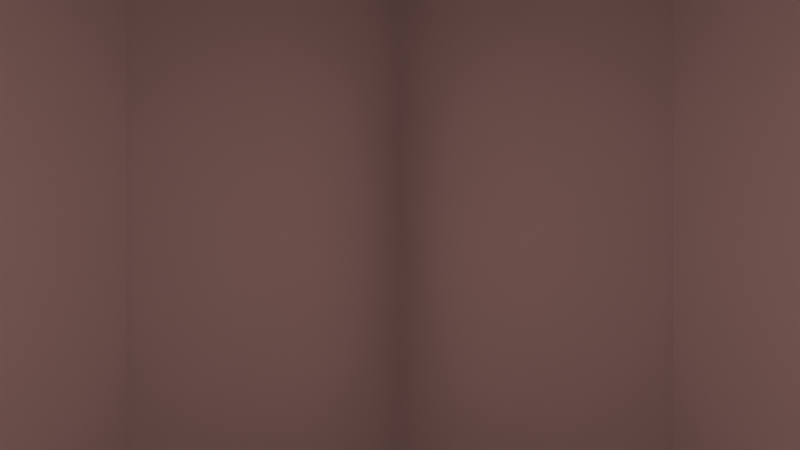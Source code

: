# Source: quake3_TEMPLATE_UZU_2025.blend  (saved by Blender 4.3.34; exported with 4.5.12 LTS)
import bpy
from mathutils import Matrix  # noqa: F401  (used for matrix-valued properties, if any)

bpy.ops.wm.read_factory_settings(use_empty=True)
scene = bpy.context.scene
scene.name = 'Scene'

# ---- collections
col_guides = bpy.data.collections.new('Guides'); scene.collection.children.link(col_guides)
col_tags = bpy.data.collections.new('Tags'); scene.collection.children.link(col_tags)
col_surfaces = bpy.data.collections.new('Surfaces'); scene.collection.children.link(col_surfaces)
col_md2_md5 = bpy.data.collections.new('md2_md5'); scene.collection.children.link(col_md2_md5)

# ---- images (referenced by path relative to the original .blend; pixels are not part of the script)
import os
ASSET_DIR = os.environ.get("B2B_ASSET_DIR", "")  # directory of the original .blend (textures are referenced by path, not embedded)
HERE = os.path.dirname(os.path.abspath(__file__))  # packed textures are extracted next to this script under _unpacked/

def load_image(name, relpath, width, height, colorspace="sRGB"):
    """Load a texture the original file referenced (path relative to the .blend, or extracted next to this script)."""
    p = next((c for c in (os.path.join(HERE, relpath), os.path.join(ASSET_DIR, relpath)) if relpath and os.path.exists(c)), "")
    if p:
        img = bpy.data.images.load(p, check_existing=True)
        img.name = name
    else:  # same state as the original file: an image datablock whose file is absent (Cycles renders it pink)
        img = bpy.data.images.new(name, width, height)
        img.source = "FILE"
        img.filepath = "//" + (relpath or name)
    img.colorspace_settings.name = colorspace
    return img
img_skin = load_image('skin', '_unpacked/skin.3997b545.png', 256, 256, 'sRGB')

# ---- materials (node trees are filled in below, after node groups)
mat_skin = bpy.data.materials.new('skin')
mat_skin.use_transparent_shadow = False

# ---- node groups
ng_attributesplitter = bpy.data.node_groups.new('AttributeSplitter', 'ShaderNodeTree')
_s = ng_attributesplitter.interface.new_socket(name='Result', in_out='OUTPUT', socket_type='NodeSocketColor')
_s.default_value = (0.8, 0.8, 0.8, 1.0)
_s = ng_attributesplitter.interface.new_socket(name='Attribute', in_out='INPUT', socket_type='NodeSocketVector')
_s.min_value = -1e+04
_s.max_value = 1e+04
_s = ng_attributesplitter.interface.new_socket(name='0.0', in_out='INPUT', socket_type='NodeSocketColor')
_s.default_value = (0.214, 0.214, 0.214, 1.0)
_s = ng_attributesplitter.interface.new_socket(name='0.1', in_out='INPUT', socket_type='NodeSocketColor')
_s = ng_attributesplitter.interface.new_socket(name='0.2', in_out='INPUT', socket_type='NodeSocketColor')
_s = ng_attributesplitter.interface.new_socket(name='0.3', in_out='INPUT', socket_type='NodeSocketColor')
_s = ng_attributesplitter.interface.new_socket(name='0.4', in_out='INPUT', socket_type='NodeSocketColor')
_s = ng_attributesplitter.interface.new_socket(name='0.5', in_out='INPUT', socket_type='NodeSocketColor')
_s = ng_attributesplitter.interface.new_socket(name='0.6', in_out='INPUT', socket_type='NodeSocketColor')
_s = ng_attributesplitter.interface.new_socket(name='0.7', in_out='INPUT', socket_type='NodeSocketColor')
_s = ng_attributesplitter.interface.new_socket(name='0.8', in_out='INPUT', socket_type='NodeSocketColor')
_s = ng_attributesplitter.interface.new_socket(name='0.9', in_out='INPUT', socket_type='NodeSocketColor')
_s = ng_attributesplitter.interface.new_socket(name='1.0', in_out='INPUT', socket_type='NodeSocketColor')
ng_attributesplitter.interface.new_panel('Mask')
_s = ng_attributesplitter.interface.new_socket(name='0.0', in_out='OUTPUT', socket_type='NodeSocketFloat')
_s = ng_attributesplitter.interface.new_socket(name='0.1', in_out='OUTPUT', socket_type='NodeSocketFloat')
_s = ng_attributesplitter.interface.new_socket(name='0.2', in_out='OUTPUT', socket_type='NodeSocketFloat')
_s = ng_attributesplitter.interface.new_socket(name='0.3', in_out='OUTPUT', socket_type='NodeSocketFloat')
_s = ng_attributesplitter.interface.new_socket(name='0.4', in_out='OUTPUT', socket_type='NodeSocketFloat')
_s = ng_attributesplitter.interface.new_socket(name='0.5', in_out='OUTPUT', socket_type='NodeSocketFloat')
_s = ng_attributesplitter.interface.new_socket(name='0.6', in_out='OUTPUT', socket_type='NodeSocketFloat')
_s = ng_attributesplitter.interface.new_socket(name='0.7', in_out='OUTPUT', socket_type='NodeSocketFloat')
_s = ng_attributesplitter.interface.new_socket(name='0.8', in_out='OUTPUT', socket_type='NodeSocketFloat')
_s = ng_attributesplitter.interface.new_socket(name='0.9', in_out='OUTPUT', socket_type='NodeSocketFloat')
_s = ng_attributesplitter.interface.new_socket(name='1.0', in_out='OUTPUT', socket_type='NodeSocketFloat')
_N = ng_attributesplitter.nodes; _L = ng_attributesplitter.links
n0 = _N.new('NodeGroupOutput'); n0.name = 'Group Output'; n0.location = (2044, -54)
n1 = _N.new('NodeGroupInput'); n1.name = 'Group Input'; n1.location = (-1518, 426)
n2 = _N.new('ShaderNodeMix'); n2.name = 'Mix'; n2.location = (-320, 781)
n2.data_type = 'RGBA'
n3 = _N.new('ShaderNodeSeparateXYZ'); n3.name = 'Separate XYZ'; n3.location = (-1043, 517)
n4 = _N.new('ShaderNodeMath'); n4.name = 'Math.001'; n4.location = (-775, 886)
n4.operation = 'COMPARE'
n4.inputs[1].default_value = 0.01
n4.inputs[2].default_value = 0.005
n5 = _N.new('ShaderNodeMath'); n5.name = 'Math.002'; n5.location = (-760, 701)
n5.operation = 'COMPARE'
n5.inputs[1].default_value = 0.03
n5.inputs[2].default_value = 0.005
n6 = _N.new('ShaderNodeMath'); n6.name = 'Math.003'; n6.location = (-768, 517)
n6.operation = 'COMPARE'
n6.inputs[1].default_value = 0.07
n6.inputs[2].default_value = 0.005
n7 = _N.new('ShaderNodeMath'); n7.name = 'Math.004'; n7.location = (-770, 322)
n7.operation = 'COMPARE'
n7.inputs[1].default_value = 0.13
n7.inputs[2].default_value = 0.005
n8 = _N.new('ShaderNodeMath'); n8.name = 'Math.005'; n8.location = (-764, 131)
n8.operation = 'COMPARE'
n8.inputs[1].default_value = 0.21
n8.inputs[2].default_value = 0.005
n9 = _N.new('ShaderNodeMath'); n9.name = 'Math.006'; n9.location = (-766, -64)
n9.operation = 'COMPARE'
n9.inputs[1].default_value = 0.32
n9.inputs[2].default_value = 0.005
n10 = _N.new('ShaderNodeMath'); n10.name = 'Math.007'; n10.location = (-757, -276)
n10.operation = 'COMPARE'
n10.inputs[1].default_value = 0.45
n10.inputs[2].default_value = 0.005
n11 = _N.new('ShaderNodeMath'); n11.name = 'Math.008'; n11.location = (-753, -495)
n11.operation = 'COMPARE'
n11.inputs[1].default_value = 0.6
n11.inputs[2].default_value = 0.005
n12 = _N.new('ShaderNodeMath'); n12.name = 'Math.009'; n12.location = (-751, -688)
n12.operation = 'COMPARE'
n12.inputs[1].default_value = 0.78
n12.inputs[2].default_value = 0.005
n13 = _N.new('ShaderNodeMath'); n13.name = 'Math.010'; n13.location = (-757, -890)
n13.operation = 'COMPARE'
n13.inputs[1].default_value = 1.0
n13.inputs[2].default_value = 0.005
n14 = _N.new('NodeReroute'); n14.name = 'Reroute'; n14.location = (-872, 255)
n14.width = 16
n14.socket_idname = 'NodeSocketFloat'
n15 = _N.new('ShaderNodeMix'); n15.name = 'Mix.001'; n15.location = (-102, 704)
n15.data_type = 'RGBA'
n16 = _N.new('ShaderNodeMix'); n16.name = 'Mix.002'; n16.location = (65, 705)
n16.data_type = 'RGBA'
n17 = _N.new('ShaderNodeMix'); n17.name = 'Mix.003'; n17.location = (299, 624)
n17.data_type = 'RGBA'
n18 = _N.new('ShaderNodeMix'); n18.name = 'Mix.004'; n18.location = (530, 551)
n18.data_type = 'RGBA'
n19 = _N.new('ShaderNodeMix'); n19.name = 'Mix.005'; n19.location = (725, 454)
n19.data_type = 'RGBA'
n20 = _N.new('ShaderNodeMix'); n20.name = 'Mix.006'; n20.location = (912, 344)
n20.data_type = 'RGBA'
n21 = _N.new('ShaderNodeMix'); n21.name = 'Mix.007'; n21.location = (1110, 293)
n21.data_type = 'RGBA'
n22 = _N.new('ShaderNodeMix'); n22.name = 'Mix.008'; n22.location = (1323, 239)
n22.data_type = 'RGBA'
n23 = _N.new('ShaderNodeMix'); n23.name = 'Mix.009'; n23.location = (1602, 144)
n23.data_type = 'RGBA'
n24 = _N.new('ShaderNodeMath'); n24.name = 'Math'; n24.location = (-482, 1080)
n24.operation = 'LESS_THAN'
n24.inputs[1].default_value = 2.98e-08
_L.new(n14.outputs[0], n7.inputs[0])
_L.new(n14.outputs[0], n11.inputs[0])
_L.new(n20.outputs[2], n21.inputs[6])
_L.new(n14.outputs[0], n4.inputs[0])
_L.new(n7.outputs[0], n17.inputs[0])
_L.new(n19.outputs[2], n20.inputs[6])
_L.new(n14.outputs[0], n5.inputs[0])
_L.new(n14.outputs[0], n9.inputs[0])
_L.new(n16.outputs[2], n17.inputs[6])
_L.new(n21.outputs[2], n22.inputs[6])
_L.new(n17.outputs[2], n18.inputs[6])
_L.new(n6.outputs[0], n16.inputs[0])
_L.new(n9.outputs[0], n19.inputs[0])
_L.new(n14.outputs[0], n10.inputs[0])
_L.new(n5.outputs[0], n15.inputs[0])
_L.new(n15.outputs[2], n16.inputs[6])
_L.new(n22.outputs[2], n23.inputs[6])
_L.new(n4.outputs[0], n2.inputs[0])
_L.new(n14.outputs[0], n8.inputs[0])
_L.new(n18.outputs[2], n19.inputs[6])
_L.new(n10.outputs[0], n20.inputs[0])
_L.new(n11.outputs[0], n21.inputs[0])
_L.new(n14.outputs[0], n13.inputs[0])
_L.new(n14.outputs[0], n12.inputs[0])
_L.new(n8.outputs[0], n18.inputs[0])
_L.new(n13.outputs[0], n23.inputs[0])
_L.new(n12.outputs[0], n22.inputs[0])
_L.new(n3.outputs[0], n14.inputs[0])
_L.new(n2.outputs[2], n15.inputs[6])
_L.new(n14.outputs[0], n6.inputs[0])
_L.new(n1.outputs[0], n3.inputs[0])
_L.new(n23.outputs[2], n0.inputs[0])
_L.new(n1.outputs[2], n2.inputs[7])
_L.new(n1.outputs[3], n15.inputs[7])
_L.new(n1.outputs[4], n16.inputs[7])
_L.new(n1.outputs[5], n17.inputs[7])
_L.new(n1.outputs[6], n18.inputs[7])
_L.new(n1.outputs[7], n19.inputs[7])
_L.new(n1.outputs[8], n20.inputs[7])
_L.new(n1.outputs[9], n21.inputs[7])
_L.new(n1.outputs[10], n22.inputs[7])
_L.new(n1.outputs[11], n23.inputs[7])
_L.new(n1.outputs[1], n2.inputs[6])
_L.new(n4.outputs[0], n0.inputs[2])
_L.new(n5.outputs[0], n0.inputs[3])
_L.new(n6.outputs[0], n0.inputs[4])
_L.new(n7.outputs[0], n0.inputs[5])
_L.new(n8.outputs[0], n0.inputs[6])
_L.new(n9.outputs[0], n0.inputs[7])
_L.new(n10.outputs[0], n0.inputs[8])
_L.new(n11.outputs[0], n0.inputs[9])
_L.new(n12.outputs[0], n0.inputs[10])
_L.new(n13.outputs[0], n0.inputs[11])
_L.new(n3.outputs[0], n24.inputs[0])
_L.new(n24.outputs[0], n0.inputs[1])
n0.is_active_output = True
ng_ccmixerv10_lite = bpy.data.node_groups.new('CCMixerV10_Lite', 'ShaderNodeTree')
_s = ng_ccmixerv10_lite.interface.new_socket(name='Color', in_out='OUTPUT', socket_type='NodeSocketColor')
_s.default_value = (0.8, 0.8, 0.8, 1.0)
_s = ng_ccmixerv10_lite.interface.new_socket(name='Color', in_out='INPUT', socket_type='NodeSocketColor')
_s.default_value = (0.8, 0.8, 0.8, 1.0)
_s = ng_ccmixerv10_lite.interface.new_socket(name='Base Color', in_out='INPUT', socket_type='NodeSocketColor')
_s.default_value = (0.435, 0.435, 0.435, 1.0)
_s.description = '0.435 is default'
ng_ccmixerv10_lite.interface.new_panel('Shading Settings')
_s = ng_ccmixerv10_lite.interface.new_socket(name='Factor', in_out='INPUT', socket_type='NodeSocketFloat')
_s.default_value = 10.0
_s.min_value = 0.1
_s.max_value = 20.0
_s.description = '10 is default'
_s = ng_ccmixerv10_lite.interface.new_socket(name='Hue Offset', in_out='INPUT', socket_type='NodeSocketInt')
_s.min_value = -5
_s.max_value = 4
_s.description = '0 is default'
_s = ng_ccmixerv10_lite.interface.new_socket(name='Value', in_out='INPUT', socket_type='NodeSocketFloat')
_s.default_value = 1.0
_s.min_value = 0.3
_s.max_value = 1.0
_s.description = '1 is default'
_s = ng_ccmixerv10_lite.interface.new_socket(name='Cold/Warm', in_out='INPUT', socket_type='NodeSocketFloat')
_s.subtype = 'FACTOR'
_s.default_value = 1.0
_s.min_value = 0.0
_s.max_value = 1.0
_N = ng_ccmixerv10_lite.nodes; _L = ng_ccmixerv10_lite.links
n0 = _N.new('NodeGroupOutput'); n0.name = 'Group Output'; n0.location = (-946, -97)
n1 = _N.new('NodeGroupInput'); n1.name = 'Group Input'; n1.location = (-3290, -366)
n2 = _N.new('ShaderNodeMix'); n2.name = 'Mix'; n2.location = (-1182, -74)
n2.data_type = 'RGBA'
n2.blend_type = 'MULTIPLY'
n3 = _N.new('ShaderNodeMix'); n3.name = 'Mix.004'; n3.location = (-1965, -326)
n3.data_type = 'RGBA'
n3.blend_type = 'BURN'
n4 = _N.new('ShaderNodeMath'); n4.name = 'Math'; n4.location = (-2310, -240)
n4.operation = 'SUBTRACT'
n4.inputs[0].default_value = 1.0
n4.inputs[1].default_value = 0.9
n5 = _N.new('ShaderNodeMix'); n5.name = 'Mix.005'; n5.location = (-1433, -453)
n5.data_type = 'RGBA'
n5.blend_type = 'SOFT_LIGHT'
n6 = _N.new('ShaderNodeMath'); n6.name = 'Math.001'; n6.location = (-2021, -589)
n6.operation = 'MULTIPLY'
n7 = _N.new('ShaderNodeHueSaturation'); n7.name = 'Hue/Saturation/Value'; n7.location = (-1862, -756)
n8 = _N.new('ShaderNodeMapRange'); n8.name = 'Map Range'; n8.location = (-2985, -723)
n8.hide = True
n8.inputs[1].default_value = 10.0
n8.inputs[2].default_value = 20.0
n9 = _N.new('ShaderNodeMath'); n9.name = 'Math.002'; n9.location = (-2706, -709)
n9.hide = True
n9.inputs[1].default_value = 1.0
n10 = _N.new('ShaderNodeMapRange'); n10.name = 'Map Range.002'; n10.location = (-2511, -844)
n10.inputs[1].default_value = -5.0
n10.inputs[2].default_value = 5.0
n11 = _N.new('NodeReroute'); n11.name = 'Reroute'; n11.location = (-2333, -502)
n11.width = 16
n12 = _N.new('ShaderNodeBrightContrast'); n12.name = 'Brightness/Contrast'; n12.location = (-2874, -193)
n12.inputs[1].default_value = 0.59
n12.inputs[2].default_value = 0.23
n13 = _N.new('NodeReroute'); n13.name = 'Reroute.001'; n13.location = (-2106, -373)
n13.width = 16
n13.socket_idname = 'NodeSocketFloat'
_L.new(n11.outputs[0], n2.inputs[7])
_L.new(n11.outputs[0], n3.inputs[7])
_L.new(n5.outputs[2], n2.inputs[6])
_L.new(n1.outputs[0], n3.inputs[6])
_L.new(n3.outputs[2], n5.inputs[6])
_L.new(n6.outputs[0], n5.inputs[0])
_L.new(n13.outputs[0], n6.inputs[1])
_L.new(n1.outputs[2], n6.inputs[0])
_L.new(n11.outputs[0], n7.inputs[4])
_L.new(n7.outputs[0], n5.inputs[7])
_L.new(n8.outputs[0], n9.inputs[0])
_L.new(n9.outputs[0], n7.inputs[1])
_L.new(n1.outputs[4], n7.inputs[2])
_L.new(n1.outputs[2], n8.inputs[0])
_L.new(n1.outputs[3], n10.inputs[0])
_L.new(n12.outputs[0], n11.inputs[0])
_L.new(n1.outputs[1], n12.inputs[0])
_L.new(n4.outputs[0], n13.inputs[0])
_L.new(n13.outputs[0], n3.inputs[0])
_L.new(n2.outputs[2], n0.inputs[0])
_L.new(n1.outputs[5], n2.inputs[0])
_L.new(n10.outputs[0], n7.inputs[0])
n0.is_active_output = True
ng_posterize = bpy.data.node_groups.new('Posterize', 'ShaderNodeTree')
_s = ng_posterize.interface.new_socket(name='Color', in_out='OUTPUT', socket_type='NodeSocketColor')
_s = ng_posterize.interface.new_socket(name='Color', in_out='INPUT', socket_type='NodeSocketColor')
_s = ng_posterize.interface.new_socket(name='Level', in_out='INPUT', socket_type='NodeSocketInt')
_s.default_value = 4
_s.min_value = 1
_s.max_value = 21
_N = ng_posterize.nodes; _L = ng_posterize.links
n0 = _N.new('NodeGroupOutput'); n0.name = 'Group Output'; n0.location = (116, -11)
n1 = _N.new('NodeGroupInput'); n1.name = 'Group Input'; n1.location = (-697, -25)
n2 = _N.new('ShaderNodeVectorMath'); n2.name = 'Vector Math'; n2.location = (-240, -10)
n2.operation = 'SNAP'
n3 = _N.new('ShaderNodeMath'); n3.name = 'Math'; n3.location = (-458, -106)
n3.operation = 'DIVIDE'
n3.inputs[1].default_value = 100.0
_L.new(n1.outputs[0], n2.inputs[0])
_L.new(n2.outputs[0], n0.inputs[0])
_L.new(n1.outputs[1], n3.inputs[0])
_L.new(n3.outputs[0], n2.inputs[1])
n0.is_active_output = True

# ---- material node trees
mat_skin.use_nodes = True; mat_skin.node_tree.nodes.clear()
_N = mat_skin.node_tree.nodes; _L = mat_skin.node_tree.links
n0 = _N.new('ShaderNodeOutputMaterial'); n0.name = 'Material Output'; n0.location = (300, 300)
n1 = _N.new('ShaderNodeTexImage'); n1.name = 'Image Texture'; n1.location = (-792, -134)
n1.image = img_skin
n1.interpolation = 'Closest'
n2 = _N.new('ShaderNodeGroup'); n2.name = 'Group'; n2.location = (-418, 249)
n2.node_tree = ng_attributesplitter
n2.inputs[1].default_value = (0.6108, 0.4382, 0.4137, 1.0)
n2.inputs[2].default_value = (0.0, 0.0, 0.0, 1.0)
n2.inputs[3].default_value = (0.0, 0.0, 0.0, 1.0)
n2.inputs[4].default_value = (0.0, 0.0, 0.0, 1.0)
n2.inputs[5].default_value = (0.0, 0.0, 0.0, 1.0)
n2.inputs[6].default_value = (0.0, 0.0, 0.0, 1.0)
n2.inputs[7].default_value = (0.0, 0.0, 0.0, 1.0)
n2.inputs[8].default_value = (0.0, 0.0, 0.0, 1.0)
n2.inputs[9].default_value = (0.0, 0.0, 0.0, 1.0)
n2.inputs[10].default_value = (0.0, 0.0, 0.0, 1.0)
n2.inputs[11].default_value = (0.0, 0.0, 0.0, 1.0)
n3 = _N.new('ShaderNodeVertexColor'); n3.name = 'Color Attribute'; n3.location = (-664, 197)
n3.layer_name = 'Attribute'
n4 = _N.new('ShaderNodeGroup'); n4.name = 'Group.001'; n4.location = (-76, 166)
n4.node_tree = ng_ccmixerv10_lite
n4.inputs[2].default_value = 20.0
n4.inputs[3].default_value = 0
n4.inputs[4].default_value = 1.0
n4.inputs[5].default_value = 1.0
n5 = _N.new('ShaderNodeGroup'); n5.name = 'Group.002'; n5.location = (-361, -127)
n5.node_tree = ng_posterize
n5.inputs[1].default_value = 4
_L.new(n4.outputs[0], n0.inputs[0])
_L.new(n3.outputs[0], n2.inputs[0])
_L.new(n5.outputs[0], n4.inputs[0])
_L.new(n2.outputs[0], n4.inputs[1])
_L.new(n1.outputs[0], n5.inputs[0])
n0.is_active_output = True

# ---- world
world_world = bpy.data.worlds.new('World'); scene.world = world_world
world_world.use_nodes = True; world_world.node_tree.nodes.clear()
_N = world_world.node_tree.nodes; _L = world_world.node_tree.links
n0 = _N.new('ShaderNodeOutputWorld'); n0.name = 'World Output'; n0.location = (300, 300)
n1 = _N.new('ShaderNodeBackground'); n1.name = 'Background'; n1.location = (10, 300)
n1.inputs[0].default_value = (0.05088, 0.05088, 0.05088, 1.0)
_L.new(n1.outputs[0], n0.inputs[0])
n0.is_active_output = True
world_world.color = (0.05088, 0.05088, 0.05088)
world_world.use_sun_shadow = False
world_world.sun_shadow_jitter_overblur = 0.0

# ---- cameras
cam_camera = bpy.data.cameras.new('Camera')
cam_camera.lens = 12.3

# ---- meshes
me_boundary = bpy.data.meshes.new('boundary')
me_boundary.from_pydata([(-15.0, -15.0, -24.01), (-15.0, -15.0, 35.99), (-15.0, 15.0, -24.01), (-15.0, 15.0, 35.99), (15.0, -15.0, -24.01), (15.0, -15.0, 35.99), (15.0, 15.0, -24.01), (15.0, 15.0, 35.99)], [], [(0, 1, 3, 2), (2, 3, 7, 6), (6, 7, 5, 4), (4, 5, 1, 0), (2, 6, 4, 0), (7, 3, 1, 5)])
_uv = me_boundary.uv_layers.new(name='UVMap')
_uv.uv.foreach_set('vector', [0.375, 0.0, 0.625, 0.0, 0.625, 0.25, 0.375, 0.25, 0.375, 0.25, 0.625, 0.25, 0.625, 0.5, 0.375, 0.5, 0.375, 0.5, 0.625, 0.5, 0.625, 0.75, 0.375, 0.75, 0.375, 0.75, 0.625, 0.75, 0.625, 1.0, 0.375, 1.0, 0.125, 0.5, 0.375, 0.5, 0.375, 0.75, 0.125, 0.75, 0.625, 0.5, 0.875, 0.5, 0.875, 0.75, 0.625, 0.75])
me_boundary.update()
me_tag_flag = bpy.data.meshes.new('tag_flag')
me_tag_flag.from_pydata([(0.0, -4.914, 0.0), (0.0, 0.0, 0.0), (9.818, 0.0, 0.0)], [], [(1, 0, 2)])
me_tag_flag.update()
me_tag_head = bpy.data.meshes.new('tag_head')
me_tag_head.from_pydata([(0.0, -4.914, 0.0), (0.0, 0.0, 0.0), (9.818, 0.0, 0.0)], [], [(1, 0, 2)])
me_tag_head.update()
me_tag_torso = bpy.data.meshes.new('tag_torso')
me_tag_torso.from_pydata([(0.0, -4.914, 0.0), (0.0, 0.0, 0.0), (9.818, 0.0, 0.0)], [], [(1, 0, 2)])
me_tag_torso.update()
me_tag_weapon = bpy.data.meshes.new('tag_weapon')
me_tag_weapon.from_pydata([(0.0, -4.914, 0.0), (0.0, 0.0, 0.0), (9.818, 0.0, 0.0)], [], [(1, 0, 2)])
me_tag_weapon.update()
me_plane = bpy.data.meshes.new('Plane')
me_plane.from_pydata([(1.0, -5.96e-08, 1.0), (1.0, 5.96e-08, -1.0), (2.98e-08, -5.96e-08, 1.0), (2.98e-08, 5.96e-08, -1.0)], [], [(2, 0, 1, 3)])
_uv = me_plane.uv_layers.new(name='skin')
_uv.uv.foreach_set('vector', [0.008789, 0.8944, 0.0582, 0.8944, 0.0582, 0.9932, 0.008789, 0.9932])
_ca = me_plane.color_attributes.new('Attribute', 'BYTE_COLOR', 'CORNER')
_ca.data.foreach_set('color', [0.0, 0.0, 0.0, 1.0, 0.0, 0.0, 0.0, 1.0, 0.0, 0.0, 0.0, 1.0, 0.0, 0.0, 0.0, 1.0])
me_plane.materials.append(mat_skin)
me_plane.use_mirror_x = True
me_plane.update()
arm_armature = bpy.data.armatures.new('Armature')  # bones are not reproduced

# ---- objects
ob_md__boundary = bpy.data.objects.new('MD+_boundary', me_boundary)
ob_front_floor = bpy.data.objects.new('Front+Floor', None)
ob_camera = bpy.data.objects.new('Camera', cam_camera)
ob_tag_flag = bpy.data.objects.new('tag_flag', me_tag_flag)
ob_tag_head = bpy.data.objects.new('tag_head', me_tag_head)
ob_tag_torso = bpy.data.objects.new('tag_torso', me_tag_torso)
ob_tag_weapon = bpy.data.objects.new('tag_weapon', me_tag_weapon)
ob_u_torso = bpy.data.objects.new('u_torso', me_plane)
ob_armature = bpy.data.objects.new('Armature', arm_armature)

# ---- transforms, parenting, visibility, modifiers, constraints
ob_md__boundary.location = (0.0, 0.0, 0.0)
ob_md__boundary.lock_location = (True, True, True)
ob_md__boundary.lock_rotation = (True, True, True)
ob_md__boundary.lock_scale = (True, True, True)
ob_md__boundary.hide_select = True
ob_md__boundary.display_type = 'BOUNDS'
ob_front_floor.location = (15.08, 0.0, -24.0)
ob_front_floor.rotation_euler = (-0.0, 1.571, 0.0)
ob_front_floor.lock_location = (True, True, True)
ob_front_floor.lock_rotation = (True, True, True)
ob_front_floor.lock_scale = (True, True, True)
ob_front_floor.empty_display_type = 'SINGLE_ARROW'
ob_front_floor.empty_display_size = 32.64
ob_front_floor.hide_select = True
ob_camera.location = (0.0, 0.0, 0.0)
ob_camera.rotation_euler = (1.571, 0.0, -1.571)
ob_tag_flag.location = (0.0, 0.0, 41.1)
ob_tag_flag.show_name = True
ob_tag_head.location = (0.0, 0.0, 43.54)
ob_tag_head.show_name = True
ob_tag_torso.location = (0.0, 0.0, 42.77)
ob_tag_torso.show_name = True
ob_tag_weapon.location = (0.0, 0.0, 41.94)
ob_tag_weapon.show_name = True
ob_u_torso.location = (0.0, 0.0, 0.0)
ob_u_torso.scale = (10.15, 10.15, 10.15)
ob_u_torso.use_mesh_mirror_x = True
_m = ob_u_torso.modifiers.new('Mirror', 'MIRROR')
ob_armature.location = (0.0, 0.0, 0.0)

# ---- collection membership
col_guides.objects.link(ob_md__boundary)
col_guides.objects.link(ob_front_floor)
col_guides.objects.link(ob_camera)
col_tags.objects.link(ob_tag_flag)
col_tags.objects.link(ob_tag_head)
col_tags.objects.link(ob_tag_torso)
col_tags.objects.link(ob_tag_weapon)
col_surfaces.objects.link(ob_u_torso)
col_md2_md5.objects.link(ob_armature)

# ---- scene / render settings (as saved in the file)
scene.camera = ob_camera
scene.frame_start = 0; scene.frame_end = 6; scene.frame_set(0)
scene.render.engine = 'BLENDER_EEVEE_NEXT'
scene.render.fps = 15
scene.cycles.sampling_pattern = 'TABULATED_SOBOL'
scene.cycles.bake_type = 'EMIT'
scene.eevee.taa_samples = 1
scene.eevee.taa_render_samples = 1
scene.eevee.use_taa_reprojection = False
scene.eevee.ray_tracing_options.trace_max_roughness = 0.0
scene.view_settings.view_transform = 'Standard'
bpy.context.view_layer.update()

# ---- added for rendering (the .blend has no usable light): sun
light_auto_sun = bpy.data.lights.new('AutoSun', 'SUN')
light_auto_sun.energy = 3.0
light_auto_sun.angle = 0.0523599
ob_auto_sun = bpy.data.objects.new('AutoSun', light_auto_sun)
scene.collection.objects.link(ob_auto_sun)
ob_auto_sun.rotation_euler = (0.872665, 0.174533, 0.523599)
bpy.context.view_layer.update()
